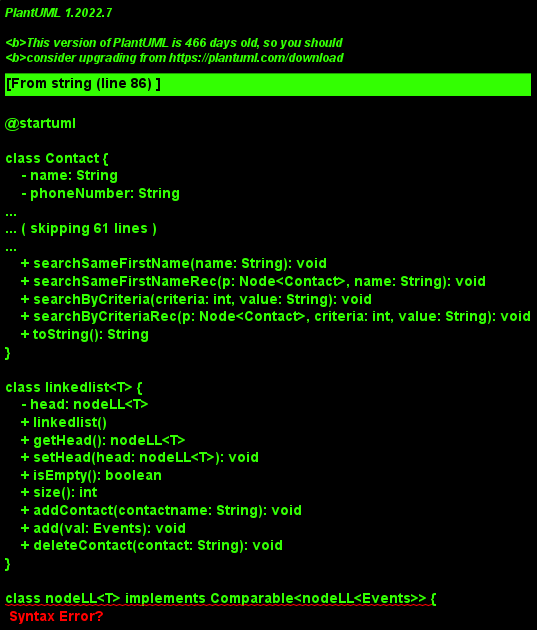

The diagram above was rendered by PlantUML. Its source (embedded in the PNG):
@startuml

class Contact {
    - name: String
    - phoneNumber: String
    - emailAddress: String
    - address: String
    - birthday: String
    - notes: String
    - EventsAndAppointments: linkedlist<Events>
    + Contact(name: String, phoneNumber: String, emailAddress: String, address: String, birthday: String, notes: String)
    + addEvent(event: Events): void
    + getName(): String
    + setName(name: String): void
    + getPhoneNumber(): String
    + setPhoneNumber(phoneNumber: String): void
    + getEmailAddress(): String
    + setEmailAddress(emailAddress: String): void
    + getAddress(): String
    + setAddress(address: String): void
    + getBirthday(): String
    + setBirthday(birthday: String): void
    + getNotes(): String
    + setNotes(notes: String): void
    + getEvents(): linkedlist<Events>
    + compareTo(o: Contact): int
    + compareToPhone(PhoneNum: String): int
    + toString(): String
    + getEventsAndAppointments(): linkedlist<Events>
    + setEventsAndAppointments(eventsAndAppointments: linkedlist<Events>)
}

class Events {
    - title: String
    - dateTime: String
    - location: String
    - isAppointment: boolean
    - contactname: String
    + Events(title: String, dateTime: String, location: String, isAppointment: boolean, contactname: String)
    + getTitle(): String
    + setTitle(title: String): void
    + getDateTime(): String
    + setDateTime(dateTime: String): void
    + getLocation(): String
    + setLocation(location: String): void
    + isAppointment(): boolean
    + setAppointment(appointment: boolean): void
    + getContactname(): String
    + setContactname(contactname: String): void
    + toString(): String
    + toStringevents(): void
}

class ContactBST<T extends Comparable<T>> {
    - root: Node<Contact>
    + ContactBST()
    + isEmpty(): boolean
    + searchKey(key: String): Contact
    + searchKeyRecursive(info: Node<Contact>, key: String): Contact
    + findkey(name: String): boolean
    + addcontact(contact: Contact, name: String): boolean
    + deleteContact(name: String): void
    + removeNode(root: Node<Contact>, name: String): Node<Contact>
    + findSuccessor(root: Node<Contact>): Node<Contact>
    + contactExists(contact: Contact): boolean
    + contactExists(node: Node<Contact>, contact: Contact): boolean
    + searchSameFirstName(name: String): void
    + searchSameFirstNameRec(p: Node<Contact>, name: String): void
    + searchByCriteria(criteria: int, value: String): void
    + searchByCriteriaRec(p: Node<Contact>, criteria: int, value: String): void
    + toString(): String
}

class linkedlist<T> {
    - head: nodeLL<T>
    + linkedlist()
    + getHead(): nodeLL<T>
    + setHead(head: nodeLL<T>): void
    + isEmpty(): boolean
    + size(): int
    + addContact(contactname: String): void
    + add(val: Events): void
    + deleteContact(contact: String): void
}

class nodeLL<T> implements Comparable<nodeLL<Events>> {
    - data: T
    - next: nodeLL<T>
    + nodeLL()
    + nodeLL(val: T)
    + getNext(): nodeLL<T>
    + setNext(next: nodeLL<T>): void
    + getData(): T
    + setData(data: T): void
    + compareTo(o: nodeLL<Events>): int
}

class PhoneBook {
    - contactTree: ContactBST<Contact>
    - allEvents: linkedlist<Events>
    + printEventsByTitleOrContact(searchTerm: String): void
    + containsIgnoreCase(list: linkedlist<String>, searchTerm: String): boolean
    + listAllEventsAlphabetically(): void
    + addContact(c: Contact, name: String): void
    + eventConflict(contact: Contact, newEvent: Events): boolean
    + addEventOrAppointment(event: Events, contact: Contact): boolean
    + runPhoneBook(): void
    + main(args: String[]): void
}

class Node<T extends Comparable<T>> {
    - key: String
    - data: T
    - left: Node<T>
    - right: Node<T>
}

ContactBST --|> Node
ContactBST *-- "1" linkedlist : "contains"
PhoneBook *-- Contact
PhoneBook *-- Events
PhoneBook *-- ContactBST
PhoneBook *-- linkedlist
Contact *-- linkedlist
Events *-- linkedlist
linkedlist --|> nodeLL
linkedlist *-- "1" linkedlist : "contains"
nodeLL *-- Events
PhoneBook --|> ContactBST

@enduml